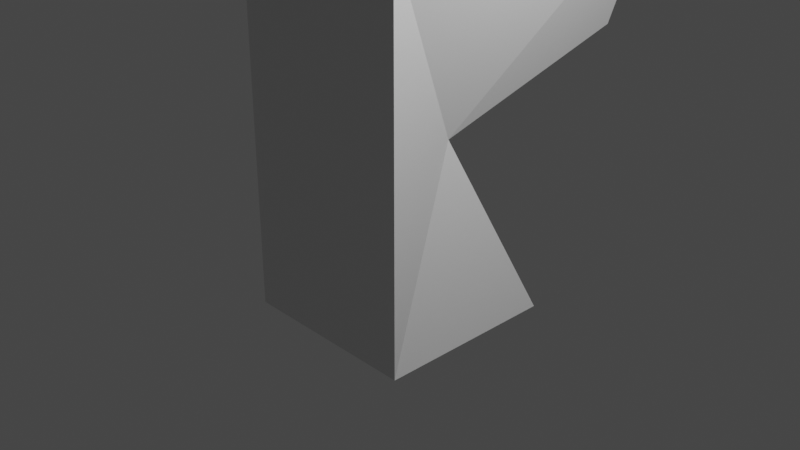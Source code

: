 # Source: model-00.blend  (saved by Blender 2.80.75; exported with 4.5.12 LTS)
import bpy
from mathutils import Matrix  # noqa: F401  (used for matrix-valued properties, if any)

bpy.ops.wm.read_factory_settings(use_empty=True)
scene = bpy.context.scene
scene.name = 'Scene'

# ---- collections
col_collection = bpy.data.collections.new('Collection'); scene.collection.children.link(col_collection)

# ---- materials (node trees are filled in below, after node groups)
mat_material = bpy.data.materials.new('Material')
mat_material.alpha_threshold = 0.0
mat_material.use_transparent_shadow = False
mat_material.line_color = (0.0, 0.0, 0.0, 1.0)

# ---- material node trees
mat_material.use_nodes = True; mat_material.node_tree.nodes.clear()
_N = mat_material.node_tree.nodes; _L = mat_material.node_tree.links
n0 = _N.new('ShaderNodeOutputMaterial'); n0.name = 'Material Output'; n0.location = (300, 300)
n1 = _N.new('ShaderNodeBsdfPrincipled'); n1.name = 'Principled BSDF'; n1.location = (10, 300)
n1.distribution = 'GGX'
n1.subsurface_method = 'BURLEY'
n1.inputs[2].default_value = 0.4
n1.inputs[3].default_value = 1.45
n1.inputs[27].default_value = (0.0, 0.0, 0.0, 1.0)
n1.inputs[28].default_value = 1.0
_L.new(n1.outputs[0], n0.inputs[0])
n0.is_active_output = True

# ---- world
world_world = bpy.data.worlds.new('World'); scene.world = world_world
world_world.use_nodes = True; world_world.node_tree.nodes.clear()
_N = world_world.node_tree.nodes; _L = world_world.node_tree.links
n0 = _N.new('ShaderNodeOutputWorld'); n0.name = 'World Output'; n0.location = (300, 300)
n1 = _N.new('ShaderNodeBackground'); n1.name = 'Background'; n1.location = (10, 300)
n1.inputs[0].default_value = (0.05088, 0.05088, 0.05088, 1.0)
_L.new(n1.outputs[0], n0.inputs[0])
n0.is_active_output = True
world_world.color = (0.05088, 0.05088, 0.05088)
world_world.use_sun_shadow = False
world_world.sun_shadow_jitter_overblur = 0.0

# ---- cameras
cam_camera = bpy.data.cameras.new('Camera')
cam_camera.clip_end = 100.0
cam_camera.ortho_scale = 7.314

# ---- lights
light_light = bpy.data.lights.new('Light', 'POINT')
light_light.transmission_factor = 0.0
light_light.energy = 1000.0
light_light.shadow_soft_size = 0.1
light_light.shadow_maximum_resolution = 0.006
light_light.use_absolute_resolution = True

# ---- meshes
me_cube = bpy.data.meshes.new('Cube')
me_cube.from_pydata([(1.0, 2.531, 3.118), (1.0, 1.0, -1.0), (1.0, -1.0, 3.118), (1.0, -1.0, -1.0), (-1.0, 2.531, 3.118), (-1.0, 1.0, -1.0), (-1.0, -1.0, 3.118), (-1.0, -1.0, -1.0), (0.0, 1.0, -1.0), (0.6282, 2.389, 1.681), (-0.6282, 2.389, 1.681), (0.0, 2.531, 3.118), (0.0, 2.389, 1.681), (-0.5, 1.0, -1.0), (0.6282, 0.04277, 1.035), (-0.6282, 0.04277, 1.035), (0.5, 1.0, -1.0), (0.3141, 2.389, 1.681), (-0.3141, 2.389, 1.681), (0.0, 0.04277, 1.035), (-0.3141, 0.04277, 1.035), (0.3141, 0.04277, 1.035)], [], [(0, 11, 4, 6, 2), (3, 2, 6, 7), (7, 6, 4, 10, 15, 5), (5, 13, 8, 16, 1, 3, 7), (1, 14, 9, 0, 2, 3), (12, 11, 0, 9, 17), (21, 17, 9, 14), (20, 18, 12, 19), (10, 4, 11, 12, 18), (13, 20, 19, 8), (5, 15, 20, 13), (15, 10, 18, 20), (16, 21, 14, 1), (8, 19, 21, 16), (19, 12, 17, 21)])
_uv = me_cube.uv_layers.new(name='UVMap')
_uv.uv.foreach_set('vector', [0.375, 0.0, 0.5, 0.0, 0.625, 0.0, 0.625, 0.25, 0.375, 0.25, 0.375, 0.25, 0.625, 0.25, 0.625, 0.5, 0.375, 0.5, 0.375, 0.5, 0.625, 0.5, 0.625, 0.75, 0.5, 0.75, 0.4375, 0.75, 0.375, 0.75, 0.375, 0.75, 0.4375, 0.75, 0.5, 0.75, 0.5625, 0.75, 0.625, 0.75, 0.625, 1.0, 0.375, 1.0, 0.125, 0.5, 0.1875, 0.5, 0.25, 0.5, 0.375, 0.5, 0.375, 0.75, 0.125, 0.75, 0.75, 0.625, 0.875, 0.625, 0.875, 0.75, 0.75, 0.75, 0.75, 0.6875, 0.6875, 0.6875, 0.75, 0.6875, 0.75, 0.75, 0.6875, 0.75, 0.6875, 0.5625, 0.75, 0.5625, 0.75, 0.625, 0.6875, 0.625, 0.75, 0.5, 0.875, 0.5, 0.875, 0.625, 0.75, 0.625, 0.75, 0.5625, 0.625, 0.5625, 0.6875, 0.5625, 0.6875, 0.625, 0.625, 0.625, 0.625, 0.5, 0.6875, 0.5, 0.6875, 0.5625, 0.625, 0.5625, 0.6875, 0.5, 0.75, 0.5, 0.75, 0.5625, 0.6875, 0.5625, 0.625, 0.6875, 0.6875, 0.6875, 0.6875, 0.75, 0.625, 0.75, 0.625, 0.625, 0.6875, 0.625, 0.6875, 0.6875, 0.625, 0.6875, 0.6875, 0.625, 0.75, 0.625, 0.75, 0.6875, 0.6875, 0.6875])
me_cube.materials.append(mat_material)
me_cube.use_remesh_preserve_volume = False
me_cube.use_remesh_preserve_attributes = False
me_cube.use_mirror_vertex_groups = False
me_cube.update()

# ---- objects
ob_myobject = bpy.data.objects.new('myobject', me_cube)
ob_light = bpy.data.objects.new('Light', light_light)
ob_camera = bpy.data.objects.new('Camera', cam_camera)

# ---- transforms, parenting, visibility, modifiers, constraints
ob_myobject.location = (0.0, 0.0, 0.0)
ob_myobject.lock_rotations_4d = False
ob_myobject.empty_display_type = 'ARROWS'
ob_myobject.lineart.crease_threshold = 0.0
ob_light.location = (4.076, 1.005, 5.904)
ob_light.rotation_euler = (0.6503, 0.05522, 1.866)
ob_light.lock_rotations_4d = False
ob_light.empty_display_type = 'ARROWS'
ob_light.color = (0.0, 0.0, 0.0, 0.0)
ob_light.lineart.crease_threshold = 0.0
ob_camera.location = (7.359, -6.926, 4.958)
ob_camera.rotation_euler = (1.109, 0.0, 0.8149)
ob_camera.lock_rotations_4d = False
ob_camera.empty_display_type = 'ARROWS'
ob_camera.color = (0.0, 0.0, 0.0, 0.0)
ob_camera.display_type = 'WIRE'
ob_camera.lineart.crease_threshold = 0.0

# ---- collection membership
col_collection.objects.link(ob_myobject)
col_collection.objects.link(ob_light)
col_collection.objects.link(ob_camera)

# ---- scene / render settings (as saved in the file)
scene.camera = ob_camera
scene.frame_start = 1; scene.frame_end = 250; scene.frame_set(1)
scene.render.engine = 'BLENDER_EEVEE_NEXT'
scene.cycles.use_denoising = False
scene.cycles.samples = 128
scene.cycles.sampling_pattern = 'TABULATED_SOBOL'
scene.cycles.use_adaptive_sampling = False
scene.cycles.use_light_tree = False
scene.view_settings.view_transform = 'Filmic'
bpy.context.view_layer.update()
